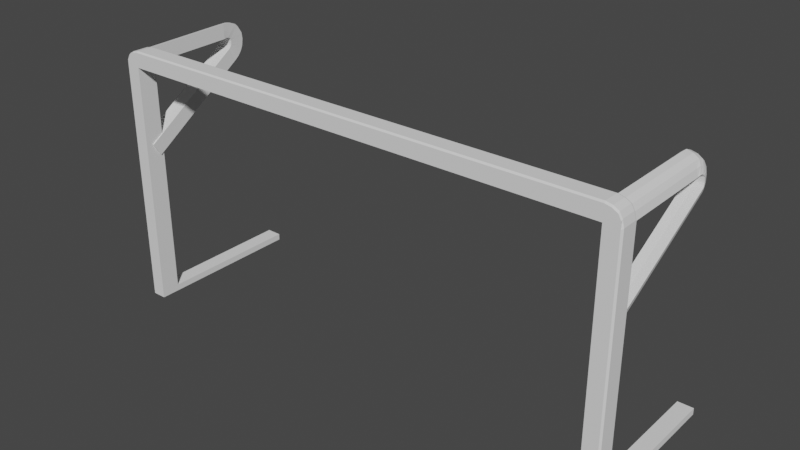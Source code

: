 # Source: Goal.blend  (saved by Blender 2.83.19; exported with 4.5.12 LTS)
import bpy
from mathutils import Matrix  # noqa: F401  (used for matrix-valued properties, if any)

bpy.ops.wm.read_factory_settings(use_empty=True)
scene = bpy.context.scene
scene.name = 'Scene'

# ---- collections
col_collection = bpy.data.collections.new('Collection'); scene.collection.children.link(col_collection)

# ---- world
world_world = bpy.data.worlds.new('World'); scene.world = world_world
world_world.use_nodes = True; world_world.node_tree.nodes.clear()
_N = world_world.node_tree.nodes; _L = world_world.node_tree.links
n0 = _N.new('ShaderNodeOutputWorld'); n0.name = 'World Output'; n0.location = (300, 300)
n1 = _N.new('ShaderNodeBackground'); n1.name = 'Background'; n1.location = (10, 300)
n1.inputs[0].default_value = (0.05088, 0.05088, 0.05088, 1.0)
_L.new(n1.outputs[0], n0.inputs[0])
n0.is_active_output = True
world_world.color = (0.05088, 0.05088, 0.05088)
world_world.use_sun_shadow = False
world_world.sun_shadow_jitter_overblur = 0.0

# ---- meshes
me_cube_001 = bpy.data.meshes.new('Cube.001')
me_cube_001.from_pydata([(-13.35, -1.0, -1.169), (-13.2, -1.0, 0.2906), (-13.43, 0.9309, -1.086), (-13.2, 0.9309, 0.3735), (-12.62, 1.0, -1.0), (-12.62, 0.9309, 0.9137), (-12.62, -1.0, -1.0), (-12.62, -1.0, 0.8309), (-13.43, 1.0, -32.2), (-13.35, -1.0, -32.2), (-12.62, 1.0, -32.2), (-12.62, -1.0, -32.2), (-13.34, -1.0, -0.3362), (-13.34, 0.9309, -0.2533), (-12.62, -1.0, 0.0), (-12.62, 1.0, 0.0), (-13.02, 1.0, -1.0), (-12.93, -1.0, 0.6638), (-12.93, 0.9309, 0.7467), (-13.02, -1.0, -1.0), (-13.02, 1.0, -32.2), (-13.02, -1.0, -32.2), (-13.41, 10.74, -0.0516), (-12.98, -1.0, -0.08351), (-13.43, -0.8327, -1.0), (-13.2, -0.8327, 0.4598), (-12.62, -0.8327, 1.0), (-12.62, -0.8327, -1.0), (-13.43, -0.8327, -32.2), (-12.62, -0.8327, -32.2), (-13.34, -0.8327, -0.167), (-13.02, -0.8327, -32.2), (-12.93, -0.8327, 0.833), (-13.2, 0.7822, 0.4598), (-13.34, 0.7822, -0.167), (-13.43, 0.7822, -1.0), (-12.62, 0.7822, 1.0), (-12.62, 0.7822, -1.0), (-13.43, 0.7822, -32.2), (-12.62, 0.7822, -32.2), (-13.02, 0.7822, -32.2), (-12.93, 0.7822, 0.833), (-13.39, 10.2, -0.105), (-13.48, 10.2, -0.938), (-13.08, 10.27, -0.8518), (-12.99, 10.2, 0.895), (-12.67, 10.2, 1.062), (-12.67, 10.27, 0.1482), (-12.67, 10.27, -0.8518), (-13.26, 10.2, 0.5217), (-13.42, 11.22, -0.225), (-13.5, 10.49, -0.828), (-13.09, 10.58, -0.7779), (-13.0, 11.04, 0.8805), (-12.69, 11.09, 1.036), (-12.69, 10.88, 0.1542), (-12.69, 10.58, -0.7779), (-13.27, 10.93, 0.5326), (-13.43, 11.43, -0.4163), (-13.51, 10.76, -0.8425), (-13.1, 10.86, -0.8346), (-13.01, 11.78, 0.5163), (-12.7, 11.87, 0.6402), (-12.7, 11.42, -0.0933), (-12.7, 10.86, -0.8346), (-13.29, 11.57, 0.2396), (-13.44, 11.79, -0.9171), (-13.52, 10.87, -0.8969), (-13.11, 10.97, -0.9154), (-13.02, 12.11, 0.1606), (-12.71, 12.22, 0.2569), (-12.71, 11.64, -0.3385), (-12.71, 10.97, -0.9154), (-13.29, 11.86, -0.05475), (-13.45, 11.88, -1.405), (-13.53, 11.11, -1.05), (-13.12, 11.19, -1.119), (-13.03, 12.6, -0.7574), (-12.72, 12.74, -0.7308), (-12.72, 12.0, -0.9591), (-12.72, 11.19, -1.119), (-13.31, 12.3, -0.817), (-13.46, 11.86, -2.005), (-13.54, 11.2, -1.306), (-13.13, 11.26, -1.399), (-13.04, 12.71, -1.524), (-12.73, 12.84, -1.544), (-12.73, 12.08, -1.518), (-12.73, 11.26, -1.399), (-13.32, 12.4, -1.48), (-13.55, 11.22, -1.696), (-13.15, 11.26, -1.805), (-13.06, 12.63, -2.376), (-12.74, 12.76, -2.438), (-12.74, 12.03, -2.177), (-12.74, 11.26, -1.805), (-13.33, 12.34, -2.238), (-13.48, 11.58, -2.749), (-13.47, 11.77, -2.361), (-13.56, 11.21, -1.876), (-13.15, 11.23, -1.994), (-13.06, 12.44, -2.944), (-12.75, 12.56, -3.042), (-12.75, 11.9, -2.577), (-12.75, 11.23, -1.994), (-13.34, 12.19, -2.727), (-13.48, 11.33, -3.046), (-13.57, 11.13, -2.117), (-13.16, 11.12, -2.236), (-13.07, 12.12, -3.507), (-12.76, 12.21, -3.634), (-12.76, 11.66, -2.995), (-12.76, 11.12, -2.236), (-13.34, 11.91, -3.224), (-13.27, 0.08177, -11.59), (-13.58, 10.99, -2.32), (-13.17, 10.97, -2.436), (-13.08, 11.73, -3.918), (-12.77, 11.8, -4.063), (-12.77, 11.37, -3.308), (-12.77, 10.97, -2.436), (-13.35, 11.58, -3.592), (0.0, 1.0, -1.0), (-13.36, -0.2558, -10.87), (-12.95, -0.281, -10.98), (-12.86, 0.487, -12.47), (-12.55, 0.5546, -12.61), (-12.55, 0.1242, -11.86), (-12.55, -0.281, -10.98), (-13.13, 0.3357, -12.14), (-12.91, 0.09033, -11.78), (0.0, -1.0, 0.8309), (0.0, 0.9309, 0.9137), (0.0, -1.0, -1.0), (0.0, 1.0, 0.0), (0.0, -1.0, 0.0), (0.0, -0.8327, -1.0), (0.0, -0.8327, 1.0), (0.0, 0.7822, 1.0), (0.0, 0.7822, -1.0), (13.35, -1.0, -1.169), (13.2, -1.0, 0.2906), (13.43, 0.9309, -1.086), (13.2, 0.9309, 0.3735), (12.62, 1.0, -1.0), (12.62, 0.9309, 0.9137), (12.62, -1.0, -1.0), (12.62, -1.0, 0.8309), (13.43, 1.0, -32.2), (13.35, -1.0, -32.2), (12.62, 1.0, -32.2), (12.62, -1.0, -32.2), (13.34, -1.0, -0.3362), (13.34, 0.9309, -0.2533), (12.62, -1.0, 0.0), (12.62, 1.0, 0.0), (13.02, 1.0, -1.0), (12.93, -1.0, 0.6638), (12.93, 0.9309, 0.7467), (13.02, -1.0, -1.0), (13.02, 1.0, -32.2), (13.02, -1.0, -32.2), (13.41, 10.74, -0.0516), (12.98, -1.0, -0.08351), (13.43, -0.8327, -1.0), (13.2, -0.8327, 0.4598), (12.62, -0.8327, 1.0), (12.62, -0.8327, -1.0), (13.43, -0.8327, -32.2), (12.62, -0.8327, -32.2), (13.34, -0.8327, -0.167), (13.02, -0.8327, -32.2), (12.93, -0.8327, 0.833), (13.2, 0.7822, 0.4598), (13.34, 0.7822, -0.167), (13.43, 0.7822, -1.0), (12.62, 0.7822, 1.0), (12.62, 0.7822, -1.0), (13.43, 0.7822, -32.2), (12.62, 0.7822, -32.2), (13.02, 0.7822, -32.2), (12.93, 0.7822, 0.833), (13.39, 10.2, -0.105), (13.48, 10.2, -0.938), (13.08, 10.27, -0.8518), (12.99, 10.2, 0.895), (12.67, 10.2, 1.062), (12.67, 10.27, 0.1482), (12.67, 10.27, -0.8518), (13.26, 10.2, 0.5217), (13.42, 11.22, -0.225), (13.5, 10.49, -0.828), (13.09, 10.58, -0.7779), (13.0, 11.04, 0.8805), (12.69, 11.09, 1.036), (12.69, 10.88, 0.1542), (12.69, 10.58, -0.7779), (13.27, 10.93, 0.5326), (13.43, 11.43, -0.4163), (13.51, 10.76, -0.8425), (13.1, 10.86, -0.8346), (13.01, 11.78, 0.5163), (12.7, 11.87, 0.6402), (12.7, 11.42, -0.0933), (12.7, 10.86, -0.8346), (13.29, 11.57, 0.2396), (13.44, 11.79, -0.9171), (13.52, 10.87, -0.8969), (13.11, 10.97, -0.9154), (13.02, 12.11, 0.1606), (12.71, 12.22, 0.2569), (12.71, 11.64, -0.3385), (12.71, 10.97, -0.9154), (13.29, 11.86, -0.05475), (13.45, 11.88, -1.405), (13.53, 11.11, -1.05), (13.12, 11.19, -1.119), (13.03, 12.6, -0.7574), (12.72, 12.74, -0.7308), (12.72, 12.0, -0.9591), (12.72, 11.19, -1.119), (13.31, 12.3, -0.817), (13.46, 11.86, -2.005), (13.54, 11.2, -1.306), (13.13, 11.26, -1.399), (13.04, 12.71, -1.524), (12.73, 12.84, -1.544), (12.73, 12.08, -1.518), (12.73, 11.26, -1.399), (13.32, 12.4, -1.48), (13.55, 11.22, -1.696), (13.15, 11.26, -1.805), (13.06, 12.63, -2.376), (12.74, 12.76, -2.438), (12.74, 12.03, -2.177), (12.74, 11.26, -1.805), (13.33, 12.34, -2.238), (13.48, 11.58, -2.749), (13.47, 11.77, -2.361), (13.56, 11.21, -1.876), (13.15, 11.23, -1.994), (13.06, 12.44, -2.944), (12.75, 12.56, -3.042), (12.75, 11.9, -2.577), (12.75, 11.23, -1.994), (13.34, 12.19, -2.727), (13.48, 11.33, -3.046), (13.57, 11.13, -2.117), (13.16, 11.12, -2.236), (13.07, 12.12, -3.507), (12.76, 12.21, -3.634), (12.76, 11.66, -2.995), (12.76, 11.12, -2.236), (13.34, 11.91, -3.224), (13.32, 0.08177, -11.59), (13.58, 10.99, -2.32), (13.17, 10.97, -2.436), (13.08, 11.73, -3.918), (12.77, 11.8, -4.063), (12.77, 11.37, -3.308), (12.77, 10.97, -2.436), (13.35, 11.58, -3.592), (13.41, -0.2558, -10.87), (13.01, -0.281, -10.98), (12.92, 0.487, -12.47), (12.6, 0.5546, -12.61), (12.6, 0.1242, -11.86), (12.6, -0.281, -10.98), (13.19, 0.3357, -12.14), (12.96, 0.09033, -11.78), (-12.62, -1.0, -31.37), (-12.62, 1.0, -31.37), (-13.43, 0.9982, -31.37), (-13.35, -1.0, -31.37), (-13.02, -1.0, -31.37), (-13.02, 1.0, -31.37), (-13.43, -0.8327, -31.37), (-12.62, -0.8327, -31.37), (-12.62, 0.7822, -31.37), (-13.43, 0.7822, -31.37), (12.62, -1.0, -31.37), (12.62, 1.0, -31.37), (13.43, 0.9982, -31.37), (13.35, -1.0, -31.37), (13.02, -1.0, -31.37), (13.02, 1.0, -31.37), (13.43, -0.8327, -31.37), (12.62, -0.8327, -31.37), (12.62, 0.7822, -31.37), (13.43, 0.7822, -31.37), (-13.02, 16.33, -32.19), (-13.43, 16.33, -32.19), (-12.62, 16.33, -32.19), (-13.02, 16.33, -31.36), (13.02, 16.33, -32.19), (13.43, 16.33, -32.19), (12.62, 16.33, -32.19), (13.02, 16.33, -31.36), (-12.62, 16.33, -31.36), (-13.43, 16.33, -31.36), (12.62, 16.33, -31.36), (13.43, 16.33, -31.36)], [], [(34, 33, 3, 13), (23, 17, 1, 12), (32, 25, 1, 17), (137, 26, 7, 131), (277, 270, 11, 29), (135, 131, 7, 14), (18, 5, 46, 45), (31, 29, 11, 21), (8, 272, 299, 291), (279, 272, 8, 38), (274, 273, 9, 21), (16, 2, 43, 44), (133, 135, 14, 6), (19, 23, 12, 0), (35, 34, 13, 2), (6, 14, 23, 19), (15, 4, 48, 47), (270, 274, 21, 11), (148, 160, 294, 295), (28, 31, 21, 9), (13, 3, 49, 42), (26, 32, 17, 7), (14, 7, 17, 23), (36, 41, 32, 26), (38, 40, 31, 28), (0, 12, 30, 24), (273, 276, 28, 9), (40, 39, 29, 31), (278, 277, 29, 39), (138, 36, 26, 137), (41, 33, 25, 32), (12, 1, 25, 30), (18, 3, 33, 41), (132, 5, 36, 138), (271, 278, 39, 10), (20, 10, 39, 40), (8, 20, 40, 38), (5, 18, 41, 36), (24, 30, 34, 35), (276, 279, 38, 28), (30, 25, 33, 34), (46, 47, 55, 54), (48, 44, 52, 56), (43, 42, 22, 51), (45, 46, 54, 53), (3, 18, 45, 49), (4, 16, 44, 48), (5, 15, 47, 46), (2, 13, 42, 43), (51, 22, 50, 59), (53, 54, 62, 61), (22, 57, 65, 50), (57, 53, 61, 65), (47, 48, 56, 55), (44, 43, 51, 52), (49, 45, 53, 57), (42, 49, 57, 22), (50, 65, 73, 58), (65, 61, 69, 73), (60, 59, 67, 68), (63, 64, 72, 71), (56, 52, 60, 64), (54, 55, 63, 62), (55, 56, 64, 63), (52, 51, 59, 60), (68, 67, 75, 76), (71, 72, 80, 79), (70, 71, 79, 78), (72, 68, 76, 80), (61, 62, 70, 69), (59, 50, 58, 67), (64, 60, 68, 72), (62, 63, 71, 70), (80, 76, 84, 88), (75, 66, 74, 83), (77, 78, 86, 85), (66, 81, 89, 74), (73, 69, 77, 81), (58, 73, 81, 66), (69, 70, 78, 77), (67, 58, 66, 75), (83, 74, 82, 90), (85, 86, 93, 92), (74, 89, 96, 82), (89, 85, 92, 96), (78, 79, 87, 86), (79, 80, 88, 87), (76, 75, 83, 84), (81, 77, 85, 89), (96, 92, 101, 105), (91, 90, 99, 100), (94, 95, 104, 103), (93, 94, 103, 102), (88, 84, 91, 95), (86, 87, 94, 93), (87, 88, 95, 94), (84, 83, 90, 91), (103, 104, 112, 111), (102, 103, 111, 110), (104, 100, 108, 112), (99, 98, 97, 107), (82, 96, 105, 98), (92, 93, 102, 101), (90, 82, 98, 99), (95, 91, 100, 104), (112, 108, 116, 120), (107, 97, 106, 115), (109, 110, 118, 117), (97, 113, 121, 106), (100, 99, 107, 108), (105, 101, 109, 113), (98, 105, 113, 97), (101, 102, 110, 109), (117, 118, 126, 125), (106, 121, 129, 114), (121, 117, 125, 129), (116, 115, 123, 124), (110, 111, 119, 118), (111, 112, 120, 119), (108, 107, 115, 116), (113, 109, 117, 121), (130, 125, 126, 127), (124, 130, 127, 128), (123, 114, 130, 124), (114, 129, 125, 130), (115, 106, 114, 123), (120, 116, 124, 128), (118, 119, 127, 126), (119, 120, 128, 127), (4, 122, 139, 37), (37, 139, 136, 27), (4, 15, 134, 122), (15, 5, 132, 134), (27, 136, 133, 6), (174, 153, 143, 173), (163, 152, 141, 157), (172, 157, 141, 165), (137, 131, 147, 166), (287, 169, 151, 280), (135, 154, 147, 131), (158, 185, 186, 145), (171, 161, 151, 169), (282, 148, 295, 301), (289, 178, 148, 282), (284, 161, 149, 283), (156, 184, 183, 142), (133, 146, 154, 135), (159, 140, 152, 163), (175, 142, 153, 174), (146, 159, 163, 154), (155, 187, 188, 144), (280, 151, 161, 284), (10, 20, 290, 292), (168, 149, 161, 171), (153, 182, 189, 143), (166, 147, 157, 172), (154, 163, 157, 147), (176, 166, 172, 181), (178, 168, 171, 180), (140, 164, 170, 152), (283, 149, 168, 286), (180, 171, 169, 179), (288, 179, 169, 287), (138, 137, 166, 176), (181, 172, 165, 173), (152, 170, 165, 141), (158, 181, 173, 143), (132, 138, 176, 145), (281, 150, 179, 288), (160, 180, 179, 150), (148, 178, 180, 160), (145, 176, 181, 158), (164, 175, 174, 170), (286, 168, 178, 289), (170, 174, 173, 165), (186, 194, 195, 187), (188, 196, 192, 184), (183, 191, 162, 182), (185, 193, 194, 186), (143, 189, 185, 158), (144, 188, 184, 156), (145, 186, 187, 155), (142, 183, 182, 153), (191, 199, 190, 162), (193, 201, 202, 194), (162, 190, 205, 197), (197, 205, 201, 193), (187, 195, 196, 188), (184, 192, 191, 183), (189, 197, 193, 185), (182, 162, 197, 189), (190, 198, 213, 205), (205, 213, 209, 201), (200, 208, 207, 199), (203, 211, 212, 204), (196, 204, 200, 192), (194, 202, 203, 195), (195, 203, 204, 196), (192, 200, 199, 191), (208, 216, 215, 207), (211, 219, 220, 212), (210, 218, 219, 211), (212, 220, 216, 208), (201, 209, 210, 202), (199, 207, 198, 190), (204, 212, 208, 200), (202, 210, 211, 203), (220, 228, 224, 216), (215, 223, 214, 206), (217, 225, 226, 218), (206, 214, 229, 221), (213, 221, 217, 209), (198, 206, 221, 213), (209, 217, 218, 210), (207, 215, 206, 198), (223, 230, 222, 214), (225, 232, 233, 226), (214, 222, 236, 229), (229, 236, 232, 225), (218, 226, 227, 219), (219, 227, 228, 220), (216, 224, 223, 215), (221, 229, 225, 217), (236, 245, 241, 232), (231, 240, 239, 230), (234, 243, 244, 235), (233, 242, 243, 234), (228, 235, 231, 224), (226, 233, 234, 227), (227, 234, 235, 228), (224, 231, 230, 223), (243, 251, 252, 244), (242, 250, 251, 243), (244, 252, 248, 240), (239, 247, 237, 238), (222, 238, 245, 236), (232, 241, 242, 233), (230, 239, 238, 222), (235, 244, 240, 231), (252, 260, 256, 248), (247, 255, 246, 237), (249, 257, 258, 250), (237, 246, 261, 253), (240, 248, 247, 239), (245, 253, 249, 241), (238, 237, 253, 245), (241, 249, 250, 242), (257, 264, 265, 258), (246, 254, 268, 261), (261, 268, 264, 257), (256, 263, 262, 255), (250, 258, 259, 251), (251, 259, 260, 252), (248, 256, 255, 247), (253, 261, 257, 249), (269, 266, 265, 264), (263, 267, 266, 269), (262, 263, 269, 254), (254, 269, 264, 268), (255, 262, 254, 246), (260, 267, 263, 256), (258, 265, 266, 259), (259, 266, 267, 260), (144, 177, 139, 122), (177, 167, 136, 139), (144, 122, 134, 155), (155, 134, 132, 145), (167, 146, 133, 136), (24, 35, 279, 276), (4, 37, 278, 271), (37, 27, 277, 278), (0, 24, 276, 273), (2, 16, 275, 272), (6, 19, 274, 270), (19, 0, 273, 274), (35, 2, 272, 279), (16, 4, 271, 275), (27, 6, 270, 277), (164, 286, 289, 175), (144, 281, 288, 177), (177, 288, 287, 167), (140, 283, 286, 164), (142, 282, 285, 156), (146, 280, 284, 159), (159, 284, 283, 140), (175, 289, 282, 142), (156, 285, 281, 144), (167, 287, 280, 146), (293, 298, 292, 290), (299, 293, 290, 291), (297, 294, 296, 300), (301, 295, 294, 297), (20, 8, 291, 290), (160, 150, 296, 294), (285, 282, 301, 297), (272, 275, 293, 299), (281, 285, 297, 300), (150, 281, 300, 296), (275, 271, 298, 293), (271, 10, 292, 298)])
_uv = me_cube_001.uv_layers.new(name='UVMap')
_uv.uv.foreach_set('vector', [0.09186, 0.1287, 0.0781, 0.1329, 0.07889, 0.1292, 0.09272, 0.1248, 0.1028, 0.1724, 0.08713, 0.1773, 0.09323, 0.1689, 0.1068, 0.1637, 0.08232, 0.1777, 0.08726, 0.1688, 0.09323, 0.1689, 0.08713, 0.1773, 0.08187, 0.4471, 0.08046, 0.1847, 0.08531, 0.1844, 0.08713, 0.4471, 0.5892, 0.08044, 0.588, 0.07541, 0.609, 0.07094, 0.61, 0.07516, 0.1048, 0.4471, 0.08713, 0.4471, 0.08531, 0.1844, 0.1027, 0.1809, 0.6824, 0.001943, 0.689, 0.001865, 0.6907, 0.1729, 0.6845, 0.1729, 0.6092, 0.05944, 0.6132, 0.06931, 0.609, 0.07094, 0.6053, 0.06135, 0.8444, 0.3189, 0.828, 0.319, 0.828, 0.01617, 0.8444, 0.01615, 0.5752, 0.0223, 0.5737, 0.01623, 0.594, 0.01159, 0.5952, 0.01691, 0.5859, 0.0665, 0.5841, 0.05851, 0.6025, 0.05509, 0.6053, 0.06135, 0.7339, 0.001691, 0.7423, 0.0001626, 0.7452, 0.1813, 0.7368, 0.1839, 0.1261, 0.4471, 0.1048, 0.4471, 0.1027, 0.1809, 0.1251, 0.1771, 0.1237, 0.1683, 0.1028, 0.1724, 0.1068, 0.1637, 0.1266, 0.1594, 0.1123, 0.1233, 0.09186, 0.1287, 0.09272, 0.1248, 0.1138, 0.118, 0.1251, 0.1771, 0.1027, 0.1809, 0.1028, 0.1724, 0.1237, 0.1683, 0.7062, 0.002537, 0.7258, 0.001783, 0.7285, 0.1828, 0.7071, 0.1774, 0.588, 0.07541, 0.5859, 0.0665, 0.6053, 0.06135, 0.609, 0.07094, 0.8768, 0.911, 0.8768, 0.919, 0.574, 0.919, 0.574, 0.911, 0.6036, 0.05041, 0.6092, 0.05944, 0.6053, 0.06135, 0.6025, 0.05509, 0.7591, 0.0001772, 0.7712, 0.0001561, 0.7743, 0.1754, 0.763, 0.1781, 0.08046, 0.1847, 0.08232, 0.1777, 0.08713, 0.1773, 0.08531, 0.1844, 0.1027, 0.1809, 0.08531, 0.1844, 0.08713, 0.1773, 0.1028, 0.1724, 0.0473, 0.1791, 0.04816, 0.1708, 0.08232, 0.1777, 0.08046, 0.1847, 0.6419, 0.03061, 0.6468, 0.04019, 0.6092, 0.05944, 0.6036, 0.05041, 0.1266, 0.1594, 0.1068, 0.1637, 0.102, 0.1613, 0.1207, 0.1551, 0.5841, 0.05851, 0.583, 0.05314, 0.6036, 0.05041, 0.6025, 0.05509, 0.6468, 0.04019, 0.6517, 0.0498, 0.6132, 0.06931, 0.6092, 0.05944, 0.5966, 0.1119, 0.5892, 0.08044, 0.61, 0.07516, 0.6182, 0.1097, 0.04569, 0.4471, 0.0473, 0.1791, 0.08046, 0.1847, 0.08187, 0.4471, 0.04816, 0.1708, 0.04959, 0.1594, 0.08726, 0.1688, 0.08232, 0.1777, 0.1068, 0.1637, 0.09323, 0.1689, 0.08835, 0.1666, 0.102, 0.1613, 0.04429, 0.1689, 0.04581, 0.1571, 0.04959, 0.1594, 0.04816, 0.1708, 0.041, 0.4471, 0.04285, 0.1782, 0.0473, 0.1791, 0.04569, 0.4471, 0.5976, 0.1184, 0.5966, 0.1119, 0.6182, 0.1097, 0.6191, 0.1154, 0.652, 0.03754, 0.6569, 0.04715, 0.6517, 0.0498, 0.6468, 0.04019, 0.647, 0.02795, 0.652, 0.03754, 0.6468, 0.04019, 0.6419, 0.03061, 0.04285, 0.1782, 0.04429, 0.1689, 0.04816, 0.1708, 0.0473, 0.1791, 0.1207, 0.1551, 0.102, 0.1613, 0.09186, 0.1287, 0.1123, 0.1233, 0.583, 0.05314, 0.5752, 0.0223, 0.5952, 0.01691, 0.6036, 0.05041, 0.102, 0.1613, 0.08835, 0.1666, 0.0781, 0.1329, 0.09186, 0.1287, 0.6907, 0.1729, 0.7071, 0.1774, 0.7038, 0.1879, 0.6898, 0.1861, 0.7285, 0.1828, 0.7368, 0.1839, 0.7368, 0.1913, 0.7265, 0.1903, 0.7452, 0.1813, 0.763, 0.1781, 0.7672, 0.1875, 0.7473, 0.1884, 0.6845, 0.1729, 0.6907, 0.1729, 0.6898, 0.1861, 0.6848, 0.1859, 0.6739, 0.001988, 0.6824, 0.001943, 0.6845, 0.1729, 0.6764, 0.1734, 0.7258, 0.001783, 0.7339, 0.001691, 0.7368, 0.1839, 0.7285, 0.1828, 0.689, 0.001865, 0.7062, 0.002537, 0.7071, 0.1774, 0.6907, 0.1729, 0.7423, 0.0001626, 0.7591, 0.0001772, 0.763, 0.1781, 0.7452, 0.1813, 0.7473, 0.1884, 0.7672, 0.1875, 0.7688, 0.1969, 0.7487, 0.1961, 0.6848, 0.1859, 0.6898, 0.1861, 0.6897, 0.1968, 0.6851, 0.1972, 0.7672, 0.1875, 0.778, 0.186, 0.7793, 0.1968, 0.7688, 0.1969, 0.6777, 0.1859, 0.6848, 0.1859, 0.6851, 0.1972, 0.6783, 0.1977, 0.7071, 0.1774, 0.7285, 0.1828, 0.7265, 0.1903, 0.7038, 0.1879, 0.7368, 0.1839, 0.7452, 0.1813, 0.7473, 0.1884, 0.7368, 0.1913, 0.6764, 0.1734, 0.6845, 0.1729, 0.6848, 0.1859, 0.6777, 0.1859, 0.763, 0.1781, 0.7743, 0.1754, 0.778, 0.186, 0.7672, 0.1875, 0.7688, 0.1969, 0.7793, 0.1968, 0.7786, 0.2031, 0.7687, 0.2025, 0.6783, 0.1977, 0.6851, 0.1972, 0.6853, 0.2037, 0.6791, 0.2045, 0.737, 0.1988, 0.7487, 0.1961, 0.7491, 0.1996, 0.7371, 0.2026, 0.7025, 0.1981, 0.7255, 0.1983, 0.7253, 0.202, 0.7029, 0.2041, 0.7265, 0.1903, 0.7368, 0.1913, 0.737, 0.1988, 0.7255, 0.1983, 0.6898, 0.1861, 0.7038, 0.1879, 0.7025, 0.1981, 0.6897, 0.1968, 0.7038, 0.1879, 0.7265, 0.1903, 0.7255, 0.1983, 0.7025, 0.1981, 0.7368, 0.1913, 0.7473, 0.1884, 0.7487, 0.1961, 0.737, 0.1988, 0.7371, 0.2026, 0.7491, 0.1996, 0.7501, 0.2084, 0.7373, 0.2112, 0.7029, 0.2041, 0.7253, 0.202, 0.725, 0.2112, 0.7034, 0.2165, 0.6899, 0.2033, 0.7029, 0.2041, 0.7034, 0.2165, 0.6912, 0.2178, 0.7253, 0.202, 0.7371, 0.2026, 0.7373, 0.2112, 0.725, 0.2112, 0.6851, 0.1972, 0.6897, 0.1968, 0.6899, 0.2033, 0.6853, 0.2037, 0.7487, 0.1961, 0.7688, 0.1969, 0.7687, 0.2025, 0.7491, 0.1996, 0.7255, 0.1983, 0.737, 0.1988, 0.7371, 0.2026, 0.7253, 0.202, 0.6897, 0.1968, 0.7025, 0.1981, 0.7029, 0.2041, 0.6899, 0.2033, 0.725, 0.2112, 0.7373, 0.2112, 0.7375, 0.2198, 0.7255, 0.22, 0.7501, 0.2084, 0.7684, 0.2139, 0.7671, 0.2234, 0.7499, 0.2171, 0.6864, 0.218, 0.6912, 0.2178, 0.6923, 0.229, 0.6871, 0.2291, 0.7684, 0.2139, 0.7773, 0.2161, 0.7761, 0.2259, 0.7671, 0.2234, 0.6791, 0.2045, 0.6853, 0.2037, 0.6864, 0.218, 0.6803, 0.2179, 0.7687, 0.2025, 0.7786, 0.2031, 0.7773, 0.2161, 0.7684, 0.2139, 0.6853, 0.2037, 0.6899, 0.2033, 0.6912, 0.2178, 0.6864, 0.218, 0.7491, 0.1996, 0.7687, 0.2025, 0.7684, 0.2139, 0.7501, 0.2084, 0.7499, 0.2171, 0.7671, 0.2234, 0.7665, 0.235, 0.7493, 0.2289, 0.6871, 0.2291, 0.6923, 0.229, 0.693, 0.2422, 0.6877, 0.2419, 0.7671, 0.2234, 0.7761, 0.2259, 0.7758, 0.2376, 0.7665, 0.235, 0.6807, 0.2285, 0.6871, 0.2291, 0.6877, 0.2419, 0.681, 0.2409, 0.6912, 0.2178, 0.7034, 0.2165, 0.7047, 0.2269, 0.6923, 0.229, 0.7034, 0.2165, 0.725, 0.2112, 0.7255, 0.22, 0.7047, 0.2269, 0.7373, 0.2112, 0.7501, 0.2084, 0.7499, 0.2171, 0.7375, 0.2198, 0.6803, 0.2179, 0.6864, 0.218, 0.6871, 0.2291, 0.6807, 0.2285, 0.681, 0.2409, 0.6877, 0.2419, 0.688, 0.2514, 0.6809, 0.2498, 0.7378, 0.2317, 0.7493, 0.2289, 0.7494, 0.234, 0.7381, 0.2368, 0.7061, 0.2394, 0.7266, 0.2321, 0.727, 0.2374, 0.7072, 0.2476, 0.693, 0.2422, 0.7061, 0.2394, 0.7072, 0.2476, 0.6936, 0.2518, 0.7255, 0.22, 0.7375, 0.2198, 0.7378, 0.2317, 0.7266, 0.2321, 0.6923, 0.229, 0.7047, 0.2269, 0.7061, 0.2394, 0.693, 0.2422, 0.7047, 0.2269, 0.7255, 0.22, 0.7266, 0.2321, 0.7061, 0.2394, 0.7375, 0.2198, 0.7499, 0.2171, 0.7493, 0.2289, 0.7378, 0.2317, 0.7072, 0.2476, 0.727, 0.2374, 0.7281, 0.2447, 0.7088, 0.2571, 0.6936, 0.2518, 0.7072, 0.2476, 0.7088, 0.2571, 0.6943, 0.2627, 0.727, 0.2374, 0.7381, 0.2368, 0.7385, 0.2437, 0.7281, 0.2447, 0.7494, 0.234, 0.7663, 0.2421, 0.7657, 0.2505, 0.7492, 0.2412, 0.7665, 0.235, 0.7758, 0.2376, 0.7759, 0.2455, 0.7663, 0.2421, 0.6877, 0.2419, 0.693, 0.2422, 0.6936, 0.2518, 0.688, 0.2514, 0.7493, 0.2289, 0.7665, 0.235, 0.7663, 0.2421, 0.7494, 0.234, 0.7266, 0.2321, 0.7378, 0.2317, 0.7381, 0.2368, 0.727, 0.2374, 0.7281, 0.2447, 0.7385, 0.2437, 0.739, 0.2499, 0.7296, 0.251, 0.7492, 0.2412, 0.7657, 0.2505, 0.7645, 0.2583, 0.7486, 0.2476, 0.6883, 0.2622, 0.6943, 0.2627, 0.6952, 0.2728, 0.6884, 0.2722, 0.7657, 0.2505, 0.7759, 0.2546, 0.7757, 0.263, 0.7645, 0.2583, 0.7381, 0.2368, 0.7494, 0.234, 0.7492, 0.2412, 0.7385, 0.2437, 0.6809, 0.2498, 0.688, 0.2514, 0.6883, 0.2622, 0.6805, 0.2602, 0.7663, 0.2421, 0.7759, 0.2455, 0.7759, 0.2546, 0.7657, 0.2505, 0.688, 0.2514, 0.6936, 0.2518, 0.6943, 0.2627, 0.6883, 0.2622, 0.6884, 0.2722, 0.6952, 0.2728, 0.6996, 0.5479, 0.6926, 0.5462, 0.7645, 0.2583, 0.7757, 0.263, 0.7793, 0.5446, 0.7672, 0.5422, 0.68, 0.27, 0.6884, 0.2722, 0.6926, 0.5462, 0.6838, 0.546, 0.739, 0.2499, 0.7486, 0.2476, 0.7515, 0.539, 0.7432, 0.5411, 0.6943, 0.2627, 0.7088, 0.2571, 0.7111, 0.2658, 0.6952, 0.2728, 0.7088, 0.2571, 0.7281, 0.2447, 0.7296, 0.251, 0.7111, 0.2658, 0.7385, 0.2437, 0.7492, 0.2412, 0.7486, 0.2476, 0.739, 0.2499, 0.6805, 0.2602, 0.6883, 0.2622, 0.6884, 0.2722, 0.68, 0.27, 0.6799, 0.5558, 0.6926, 0.5462, 0.6996, 0.5479, 0.6865, 0.5606, 0.6647, 0.5676, 0.6799, 0.5558, 0.6865, 0.5606, 0.6705, 0.5744, 0.6572, 0.5621, 0.6719, 0.5522, 0.6799, 0.5558, 0.6647, 0.5676, 0.6719, 0.5522, 0.6838, 0.546, 0.6926, 0.5462, 0.6799, 0.5558, 0.7486, 0.2476, 0.7645, 0.2583, 0.7672, 0.5422, 0.7515, 0.539, 0.7296, 0.251, 0.739, 0.2499, 0.7432, 0.5411, 0.7354, 0.5413, 0.6952, 0.2728, 0.7111, 0.2658, 0.717, 0.5454, 0.6996, 0.5479, 0.7111, 0.2658, 0.7296, 0.251, 0.7354, 0.5413, 0.717, 0.5454, 0.1692, 0.1769, 0.1701, 0.4471, 0.1654, 0.4471, 0.1644, 0.177, 0.1644, 0.177, 0.1654, 0.4471, 0.1309, 0.4471, 0.1299, 0.1771, 0.001978, 0.178, 0.0233, 0.1781, 0.02148, 0.4471, 0.0001561, 0.4471, 0.0233, 0.1781, 0.04285, 0.1782, 0.041, 0.4471, 0.02148, 0.4471, 0.1299, 0.1771, 0.1309, 0.4471, 0.1261, 0.4471, 0.1251, 0.1771, 0.09163, 0.7655, 0.09249, 0.7694, 0.07866, 0.765, 0.07787, 0.7612, 0.1027, 0.7218, 0.1066, 0.7305, 0.09303, 0.7253, 0.08694, 0.7169, 0.08213, 0.7164, 0.08694, 0.7169, 0.09303, 0.7253, 0.08707, 0.7254, 0.08187, 0.4471, 0.08713, 0.4471, 0.08513, 0.7098, 0.08027, 0.7095, 0.5892, 0.8139, 0.6096, 0.8186, 0.6087, 0.8227, 0.5881, 0.8188, 0.1048, 0.4471, 0.1025, 0.7133, 0.08513, 0.7098, 0.08713, 0.4471, 0.5571, 0.9602, 0.3762, 0.9588, 0.3765, 0.9527, 0.5571, 0.953, 0.6107, 0.8333, 0.6066, 0.8325, 0.6087, 0.8227, 0.6128, 0.8236, 0.8768, 0.8946, 0.8768, 0.911, 0.574, 0.911, 0.574, 0.8946, 0.5745, 0.8722, 0.5944, 0.8781, 0.5931, 0.8834, 0.5729, 0.8783, 0.5862, 0.8277, 0.6066, 0.8325, 0.605, 0.8404, 0.5845, 0.8358, 0.556, 0.9033, 0.3636, 0.9081, 0.3642, 0.8989, 0.5572, 0.8946, 0.1261, 0.4471, 0.125, 0.7171, 0.1025, 0.7133, 0.1048, 0.4471, 0.1236, 0.7259, 0.1264, 0.7348, 0.1066, 0.7305, 0.1027, 0.7218, 0.112, 0.7709, 0.1136, 0.7762, 0.09249, 0.7694, 0.09163, 0.7655, 0.125, 0.7171, 0.1236, 0.7259, 0.1027, 0.7218, 0.1025, 0.7133, 0.5561, 0.9339, 0.372, 0.9369, 0.3656, 0.9164, 0.5562, 0.912, 0.5881, 0.8188, 0.6087, 0.8227, 0.6066, 0.8325, 0.5862, 0.8277, 0.7956, 0.3189, 0.7876, 0.3189, 0.7876, 0.01615, 0.7956, 0.01615, 0.6086, 0.8431, 0.605, 0.8404, 0.6066, 0.8325, 0.6107, 0.8333, 0.5572, 0.9825, 0.3718, 0.9793, 0.3751, 0.967, 0.5571, 0.9694, 0.08027, 0.7095, 0.08513, 0.7098, 0.08694, 0.7169, 0.08213, 0.7164, 0.1025, 0.7133, 0.1027, 0.7218, 0.08694, 0.7169, 0.08513, 0.7098, 0.04711, 0.715, 0.08027, 0.7095, 0.08213, 0.7164, 0.04796, 0.7234, 0.6476, 0.8513, 0.6086, 0.8431, 0.6107, 0.8333, 0.6496, 0.8416, 0.1264, 0.7348, 0.1205, 0.7391, 0.1018, 0.7329, 0.1066, 0.7305, 0.5845, 0.8358, 0.605, 0.8404, 0.604, 0.845, 0.5833, 0.8413, 0.6496, 0.8416, 0.6107, 0.8333, 0.6128, 0.8236, 0.6517, 0.8318, 0.5961, 0.7825, 0.6174, 0.7846, 0.6096, 0.8186, 0.5892, 0.8139, 0.04569, 0.4471, 0.08187, 0.4471, 0.08027, 0.7095, 0.04711, 0.715, 0.04796, 0.7234, 0.08213, 0.7164, 0.08707, 0.7254, 0.04939, 0.7348, 0.1066, 0.7305, 0.1018, 0.7329, 0.08816, 0.7276, 0.09303, 0.7253, 0.04409, 0.7253, 0.04796, 0.7234, 0.04939, 0.7348, 0.04561, 0.7371, 0.041, 0.4471, 0.04569, 0.4471, 0.04711, 0.715, 0.04266, 0.7159, 0.5972, 0.7761, 0.6183, 0.779, 0.6174, 0.7846, 0.5961, 0.7825, 0.6549, 0.8427, 0.6496, 0.8416, 0.6517, 0.8318, 0.6569, 0.8329, 0.6528, 0.8524, 0.6476, 0.8513, 0.6496, 0.8416, 0.6549, 0.8427, 0.04266, 0.7159, 0.04711, 0.715, 0.04796, 0.7234, 0.04409, 0.7253, 0.1205, 0.7391, 0.112, 0.7709, 0.09163, 0.7655, 0.1018, 0.7329, 0.5833, 0.8413, 0.604, 0.845, 0.5944, 0.8781, 0.5745, 0.8722, 0.1018, 0.7329, 0.09163, 0.7655, 0.07787, 0.7612, 0.08816, 0.7276, 0.3765, 0.9527, 0.3639, 0.9532, 0.3622, 0.9402, 0.372, 0.9369, 0.3656, 0.9164, 0.3587, 0.919, 0.3566, 0.9094, 0.3636, 0.9081, 0.3649, 0.9979, 0.3588, 0.9928, 0.3623, 0.9743, 0.3718, 0.9793, 0.3762, 0.9588, 0.3639, 0.9577, 0.3639, 0.9532, 0.3765, 0.9527, 0.5571, 0.9694, 0.3751, 0.967, 0.3762, 0.9588, 0.5571, 0.9602, 0.5562, 0.912, 0.3656, 0.9164, 0.3636, 0.9081, 0.556, 0.9033, 0.5571, 0.953, 0.3765, 0.9527, 0.372, 0.9369, 0.5561, 0.9339, 0.5572, 0.9998, 0.3649, 0.9979, 0.3718, 0.9793, 0.5572, 0.9825, 0.3588, 0.9928, 0.3523, 0.9898, 0.3532, 0.9723, 0.3623, 0.9743, 0.3639, 0.9577, 0.3541, 0.9573, 0.3543, 0.9533, 0.3639, 0.9532, 0.3623, 0.9743, 0.3532, 0.9723, 0.3538, 0.9629, 0.3636, 0.9639, 0.3636, 0.9639, 0.3538, 0.9629, 0.3541, 0.9573, 0.3639, 0.9577, 0.372, 0.9369, 0.3622, 0.9402, 0.3587, 0.919, 0.3656, 0.9164, 0.3636, 0.9081, 0.3566, 0.9094, 0.3572, 0.8996, 0.3642, 0.8989, 0.3751, 0.967, 0.3636, 0.9639, 0.3639, 0.9577, 0.3762, 0.9588, 0.3718, 0.9793, 0.3623, 0.9743, 0.3636, 0.9639, 0.3751, 0.967, 0.3532, 0.9723, 0.3482, 0.972, 0.3482, 0.9629, 0.3538, 0.9629, 0.3538, 0.9629, 0.3482, 0.9629, 0.3483, 0.9574, 0.3541, 0.9573, 0.3498, 0.9104, 0.3465, 0.9107, 0.3476, 0.9005, 0.3506, 0.9003, 0.3528, 0.9417, 0.3473, 0.9416, 0.348, 0.9211, 0.3514, 0.9206, 0.3587, 0.919, 0.3514, 0.9206, 0.3498, 0.9104, 0.3566, 0.9094, 0.3639, 0.9532, 0.3543, 0.9533, 0.3528, 0.9417, 0.3622, 0.9402, 0.3622, 0.9402, 0.3528, 0.9417, 0.3514, 0.9206, 0.3587, 0.919, 0.3566, 0.9094, 0.3498, 0.9104, 0.3506, 0.9003, 0.3572, 0.8996, 0.3465, 0.9107, 0.339, 0.9112, 0.3406, 0.9008, 0.3476, 0.9005, 0.3473, 0.9416, 0.3359, 0.9417, 0.3398, 0.922, 0.348, 0.9211, 0.3485, 0.9533, 0.3353, 0.9529, 0.3359, 0.9417, 0.3473, 0.9416, 0.348, 0.9211, 0.3398, 0.922, 0.339, 0.9112, 0.3465, 0.9107, 0.3541, 0.9573, 0.3483, 0.9574, 0.3485, 0.9533, 0.3543, 0.9533, 0.3523, 0.9898, 0.3495, 0.9892, 0.3482, 0.972, 0.3532, 0.9723, 0.3514, 0.9206, 0.348, 0.9211, 0.3465, 0.9107, 0.3498, 0.9104, 0.3543, 0.9533, 0.3485, 0.9533, 0.3473, 0.9416, 0.3528, 0.9417, 0.3398, 0.922, 0.3318, 0.9218, 0.3316, 0.9113, 0.339, 0.9112, 0.3421, 0.9877, 0.3345, 0.9885, 0.3282, 0.9726, 0.3374, 0.9717, 0.3354, 0.9573, 0.325, 0.9574, 0.3248, 0.9525, 0.3353, 0.9529, 0.3374, 0.9717, 0.3282, 0.9726, 0.3259, 0.9635, 0.3359, 0.963, 0.3482, 0.9629, 0.3359, 0.963, 0.3354, 0.9573, 0.3483, 0.9574, 0.3482, 0.972, 0.3374, 0.9717, 0.3359, 0.963, 0.3482, 0.9629, 0.3483, 0.9574, 0.3354, 0.9573, 0.3353, 0.9529, 0.3485, 0.9533, 0.3495, 0.9892, 0.3421, 0.9877, 0.3374, 0.9717, 0.3482, 0.972, 0.3345, 0.9885, 0.3231, 0.9902, 0.3167, 0.9733, 0.3282, 0.9726, 0.325, 0.9574, 0.3128, 0.9573, 0.3125, 0.9523, 0.3248, 0.9525, 0.3282, 0.9726, 0.3167, 0.9733, 0.3139, 0.9637, 0.3259, 0.9635, 0.3259, 0.9635, 0.3139, 0.9637, 0.3128, 0.9573, 0.325, 0.9574, 0.3353, 0.9529, 0.3248, 0.9525, 0.3263, 0.941, 0.3359, 0.9417, 0.3359, 0.9417, 0.3263, 0.941, 0.3318, 0.9218, 0.3398, 0.922, 0.339, 0.9112, 0.3316, 0.9113, 0.3338, 0.901, 0.3406, 0.9008, 0.3359, 0.963, 0.3259, 0.9635, 0.325, 0.9574, 0.3354, 0.9573, 0.3139, 0.9637, 0.3055, 0.9639, 0.304, 0.9572, 0.3128, 0.9573, 0.3214, 0.911, 0.3167, 0.9108, 0.3194, 0.9009, 0.3239, 0.901, 0.3147, 0.94, 0.307, 0.9393, 0.3162, 0.9208, 0.321, 0.9211, 0.3125, 0.9523, 0.3035, 0.952, 0.307, 0.9393, 0.3147, 0.94, 0.3318, 0.9218, 0.321, 0.9211, 0.3214, 0.911, 0.3316, 0.9113, 0.3248, 0.9525, 0.3125, 0.9523, 0.3147, 0.94, 0.3263, 0.941, 0.3263, 0.941, 0.3147, 0.94, 0.321, 0.9211, 0.3318, 0.9218, 0.3316, 0.9113, 0.3214, 0.911, 0.3239, 0.901, 0.3338, 0.901, 0.307, 0.9393, 0.2982, 0.9379, 0.3095, 0.9199, 0.3162, 0.9208, 0.3035, 0.952, 0.2934, 0.9516, 0.2982, 0.9379, 0.307, 0.9393, 0.3162, 0.9208, 0.3095, 0.9199, 0.3105, 0.9102, 0.3167, 0.9108, 0.3181, 0.99, 0.311, 0.9908, 0.3006, 0.9747, 0.3093, 0.9737, 0.3167, 0.9733, 0.3093, 0.9737, 0.3055, 0.9639, 0.3139, 0.9637, 0.3128, 0.9573, 0.304, 0.9572, 0.3035, 0.952, 0.3125, 0.9523, 0.3231, 0.9902, 0.3181, 0.99, 0.3093, 0.9737, 0.3167, 0.9733, 0.321, 0.9211, 0.3162, 0.9208, 0.3167, 0.9108, 0.3214, 0.911, 0.3095, 0.9199, 0.3036, 0.9186, 0.3047, 0.9096, 0.3105, 0.9102, 0.311, 0.9908, 0.3044, 0.9922, 0.2924, 0.9764, 0.3006, 0.9747, 0.2939, 0.9571, 0.2846, 0.9571, 0.284, 0.9509, 0.2934, 0.9516, 0.3006, 0.9747, 0.2924, 0.9764, 0.2869, 0.965, 0.2958, 0.9642, 0.3167, 0.9108, 0.3105, 0.9102, 0.3132, 0.9008, 0.3194, 0.9009, 0.3055, 0.9639, 0.2958, 0.9642, 0.2939, 0.9571, 0.304, 0.9572, 0.3093, 0.9737, 0.3006, 0.9747, 0.2958, 0.9642, 0.3055, 0.9639, 0.304, 0.9572, 0.2939, 0.9571, 0.2934, 0.9516, 0.3035, 0.952, 0.2846, 0.9571, 0.01086, 0.9566, 0.0101, 0.9494, 0.284, 0.9509, 0.2924, 0.9764, 0.01543, 0.9775, 0.01246, 0.9655, 0.2869, 0.965, 0.2869, 0.965, 0.01246, 0.9655, 0.01086, 0.9566, 0.2846, 0.9571, 0.3047, 0.9096, 0.01681, 0.9047, 0.01888, 0.8963, 0.3075, 0.9006, 0.2934, 0.9516, 0.284, 0.9509, 0.2901, 0.9359, 0.2982, 0.9379, 0.2982, 0.9379, 0.2901, 0.9359, 0.3036, 0.9186, 0.3095, 0.9199, 0.3105, 0.9102, 0.3047, 0.9096, 0.3075, 0.9006, 0.3132, 0.9008, 0.2958, 0.9642, 0.2869, 0.965, 0.2846, 0.9571, 0.2939, 0.9571, 0.007983, 0.9743, 0.0006604, 0.973, 0.0001561, 0.9553, 0.006668, 0.9583, 0.009855, 0.992, 0.001671, 0.9924, 0.0006604, 0.973, 0.007983, 0.9743, 0.01837, 0.9933, 0.009855, 0.992, 0.007983, 0.9743, 0.01543, 0.9775, 0.01543, 0.9775, 0.007983, 0.9743, 0.006668, 0.9583, 0.01246, 0.9655, 0.3044, 0.9922, 0.01837, 0.9933, 0.01543, 0.9775, 0.2924, 0.9764, 0.3036, 0.9186, 0.01661, 0.9125, 0.01681, 0.9047, 0.3047, 0.9096, 0.284, 0.9509, 0.0101, 0.9494, 0.01246, 0.9315, 0.2901, 0.9359, 0.2901, 0.9359, 0.01246, 0.9315, 0.01661, 0.9125, 0.3036, 0.9186, 0.169, 0.7173, 0.1643, 0.7173, 0.1654, 0.4471, 0.1701, 0.4471, 0.1643, 0.7173, 0.1297, 0.7171, 0.1309, 0.4471, 0.1654, 0.4471, 0.001789, 0.7162, 0.0001561, 0.4471, 0.02148, 0.4471, 0.02312, 0.716, 0.02312, 0.716, 0.02148, 0.4471, 0.041, 0.4471, 0.04266, 0.7159, 0.1297, 0.7171, 0.125, 0.7171, 0.1261, 0.4471, 0.1309, 0.4471, 0.1207, 0.1551, 0.1123, 0.1233, 0.5752, 0.0223, 0.583, 0.05314, 0.134, 0.2179, 0.1323, 0.2098, 0.5966, 0.1119, 0.5976, 0.1184, 0.1323, 0.2098, 0.1269, 0.1852, 0.5892, 0.08044, 0.5966, 0.1119, 0.1266, 0.1594, 0.1207, 0.1551, 0.583, 0.05314, 0.5841, 0.05851, 0.1138, 0.118, 0.1104, 0.1103, 0.5719, 0.008216, 0.5737, 0.01623, 0.1251, 0.1771, 0.1237, 0.1683, 0.5859, 0.0665, 0.588, 0.07541, 0.1237, 0.1683, 0.1266, 0.1594, 0.5841, 0.05851, 0.5859, 0.0665, 0.1123, 0.1233, 0.1138, 0.118, 0.5737, 0.01623, 0.5752, 0.0223, 0.1104, 0.1103, 0.1086, 0.1023, 0.5701, 0.0001561, 0.5719, 0.008216, 0.1269, 0.1852, 0.1251, 0.1771, 0.588, 0.07541, 0.5892, 0.08044, 0.1205, 0.7391, 0.5833, 0.8413, 0.5745, 0.8722, 0.112, 0.7709, 0.1339, 0.6763, 0.5972, 0.7761, 0.5961, 0.7825, 0.1322, 0.6844, 0.1322, 0.6844, 0.5961, 0.7825, 0.5892, 0.8139, 0.1267, 0.709, 0.1264, 0.7348, 0.5845, 0.8358, 0.5833, 0.8413, 0.1205, 0.7391, 0.1136, 0.7762, 0.5729, 0.8783, 0.5711, 0.8863, 0.1101, 0.7838, 0.125, 0.7171, 0.5881, 0.8188, 0.5862, 0.8277, 0.1236, 0.7259, 0.1236, 0.7259, 0.5862, 0.8277, 0.5845, 0.8358, 0.1264, 0.7348, 0.112, 0.7709, 0.5745, 0.8722, 0.5729, 0.8783, 0.1136, 0.7762, 0.1101, 0.7838, 0.5711, 0.8863, 0.5693, 0.8943, 0.1083, 0.7919, 0.1267, 0.709, 0.5892, 0.8139, 0.5881, 0.8188, 0.125, 0.7171, 0.8279, 0.008175, 0.8279, 0.0001792, 0.8444, 0.0001561, 0.8444, 0.008152, 0.828, 0.01617, 0.8279, 0.008175, 0.8444, 0.008152, 0.8444, 0.01615, 0.5576, 0.919, 0.574, 0.919, 0.574, 0.927, 0.5576, 0.927, 0.5576, 0.911, 0.574, 0.911, 0.574, 0.919, 0.5576, 0.919, 0.7876, 0.3189, 0.7796, 0.3189, 0.7796, 0.01615, 0.7876, 0.01615, 0.8768, 0.919, 0.8768, 0.927, 0.574, 0.927, 0.574, 0.919, 0.8768, 0.9514, 0.8768, 0.9594, 0.574, 0.9594, 0.574, 0.9514, 0.828, 0.319, 0.82, 0.3189, 0.82, 0.01613, 0.828, 0.01617, 0.8768, 0.9435, 0.8768, 0.9514, 0.574, 0.9514, 0.574, 0.9435, 0.8768, 0.927, 0.8768, 0.9435, 0.574, 0.9435, 0.574, 0.927, 0.82, 0.3189, 0.812, 0.3189, 0.812, 0.01613, 0.82, 0.01613, 0.812, 0.3189, 0.7956, 0.3189, 0.7956, 0.01615, 0.812, 0.01613])
me_cube_001.use_remesh_fix_poles = True
me_cube_001.use_remesh_preserve_attributes = False
me_cube_001.use_mirror_vertex_groups = False
me_cube_001.update()

# ---- objects
ob_cube = bpy.data.objects.new('Cube', me_cube_001)

# ---- transforms, parenting, visibility, modifiers, constraints
ob_cube.location = (0.0, 0.0, 13.46)
ob_cube.scale = (1.047, 0.5131, 0.4244)
ob_cube.lineart.crease_threshold = 0.0

# ---- collection membership
col_collection.objects.link(ob_cube)

# ---- scene / render settings (as saved in the file)
scene.frame_start = 1; scene.frame_end = 250; scene.frame_set(1)
scene.render.engine = 'BLENDER_EEVEE_NEXT'
scene.cycles.use_denoising = False
scene.cycles.samples = 128
scene.cycles.sampling_pattern = 'TABULATED_SOBOL'
scene.cycles.use_adaptive_sampling = False
scene.cycles.use_light_tree = False
scene.view_settings.view_transform = 'Filmic'
bpy.context.view_layer.update()

# ---- added for rendering (the .blend has no active camera and no usable light): camera, sun
cam_auto = bpy.data.cameras.new('AutoCamera')
cam_auto.lens = 50.0
cam_auto.sensor_width = 36.0
cam_auto.clip_end = 1000.0
ob_auto_camera = bpy.data.objects.new('AutoCamera', cam_auto)
scene.collection.objects.link(ob_auto_camera)
ob_auto_camera.location = (30.4938, -32.6591, 31.2468)
ob_auto_camera.rotation_euler = (1.09748, -7.21219e-08, 0.694738)
scene.camera = ob_auto_camera
light_auto_sun = bpy.data.lights.new('AutoSun', 'SUN')
light_auto_sun.energy = 3.0
light_auto_sun.angle = 0.0523599
ob_auto_sun = bpy.data.objects.new('AutoSun', light_auto_sun)
scene.collection.objects.link(ob_auto_sun)
ob_auto_sun.rotation_euler = (0.872665, 0.174533, 0.523599)
bpy.context.view_layer.update()
